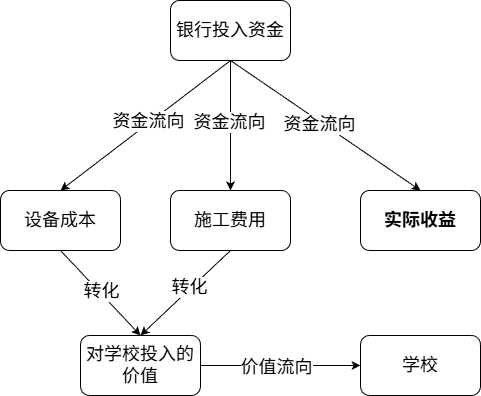

The diagram above was exported from draw.io. Its source (the exported page's mxGraphModel, read from the mxfile embedded in the PNG):
<mxGraphModel dx="1453" dy="657" grid="1" gridSize="10" guides="1" tooltips="1" connect="1" arrows="1" fold="1" page="1" pageScale="1" pageWidth="827" pageHeight="1169" math="0" shadow="0">
  <root>
    <mxCell id="0" />
    <mxCell id="1" parent="0" />
    <mxCell id="ug344ob6cnLxtHDad_KD-1" parent="1" style="rounded=1;whiteSpace=wrap;html=1;" value="&lt;font style=&quot;font-size: 18px;&quot;&gt;银行投入资金&lt;/font&gt;" vertex="1">
      <mxGeometry height="60" width="120" x="180" y="220" as="geometry" />
    </mxCell>
    <mxCell id="ug344ob6cnLxtHDad_KD-2" parent="1" style="rounded=1;whiteSpace=wrap;html=1;" value="&lt;span style=&quot;font-size: 18px;&quot;&gt;设备成本&lt;/span&gt;" vertex="1">
      <mxGeometry height="60" width="120" x="10" y="410" as="geometry" />
    </mxCell>
    <mxCell id="ug344ob6cnLxtHDad_KD-3" parent="1" style="rounded=1;whiteSpace=wrap;html=1;" value="&lt;span style=&quot;font-size: 18px;&quot;&gt;施工费用&lt;/span&gt;" vertex="1">
      <mxGeometry height="60" width="120" x="180" y="410" as="geometry" />
    </mxCell>
    <mxCell id="ug344ob6cnLxtHDad_KD-4" parent="1" style="rounded=1;whiteSpace=wrap;html=1;" value="&lt;span style=&quot;font-size: 18px;&quot;&gt;学校&lt;/span&gt;" vertex="1">
      <mxGeometry height="60" width="120" x="370" y="555" as="geometry" />
    </mxCell>
    <mxCell id="je2imHBNNzD7Ke1cWj8m-13" edge="1" parent="1" source="ug344ob6cnLxtHDad_KD-5" style="edgeStyle=orthogonalEdgeStyle;rounded=0;orthogonalLoop=1;jettySize=auto;html=1;exitX=1;exitY=0.5;exitDx=0;exitDy=0;" target="ug344ob6cnLxtHDad_KD-4">
      <mxGeometry relative="1" as="geometry" />
    </mxCell>
    <mxCell id="je2imHBNNzD7Ke1cWj8m-14" connectable="0" parent="je2imHBNNzD7Ke1cWj8m-13" style="edgeLabel;html=1;align=center;verticalAlign=middle;resizable=0;points=[];" value="&lt;font style=&quot;font-size: 18px;&quot;&gt;价值流向&lt;/font&gt;" vertex="1">
      <mxGeometry relative="1" x="-0.0645" y="-1" as="geometry">
        <mxPoint as="offset" />
      </mxGeometry>
    </mxCell>
    <mxCell id="ug344ob6cnLxtHDad_KD-5" parent="1" style="whiteSpace=wrap;html=1;rounded=1;" value="&lt;span style=&quot;font-size: 18px;&quot;&gt;对学校投入的价值&lt;/span&gt;" vertex="1">
      <mxGeometry height="60" width="120" x="90" y="555" as="geometry" />
    </mxCell>
    <mxCell id="je2imHBNNzD7Ke1cWj8m-1" edge="1" parent="1" source="ug344ob6cnLxtHDad_KD-1" style="endArrow=classic;html=1;rounded=0;exitX=0.5;exitY=1;exitDx=0;exitDy=0;entryX=0.5;entryY=0;entryDx=0;entryDy=0;" target="ug344ob6cnLxtHDad_KD-2" value="">
      <mxGeometry height="50" relative="1" width="50" as="geometry">
        <mxPoint x="390" y="370" as="sourcePoint" />
        <mxPoint x="440" y="320" as="targetPoint" />
      </mxGeometry>
    </mxCell>
    <mxCell id="je2imHBNNzD7Ke1cWj8m-2" connectable="0" parent="je2imHBNNzD7Ke1cWj8m-1" style="edgeLabel;html=1;align=center;verticalAlign=middle;resizable=0;points=[];" value="&lt;font style=&quot;font-size: 18px;&quot;&gt;资金流向&lt;/font&gt;" vertex="1">
      <mxGeometry relative="1" x="-0.034" y="-2" as="geometry">
        <mxPoint x="1" as="offset" />
      </mxGeometry>
    </mxCell>
    <mxCell id="je2imHBNNzD7Ke1cWj8m-3" edge="1" parent="1" source="ug344ob6cnLxtHDad_KD-1" style="endArrow=classic;html=1;rounded=0;exitX=0.5;exitY=1;exitDx=0;exitDy=0;" target="ug344ob6cnLxtHDad_KD-3" value="">
      <mxGeometry height="50" relative="1" width="50" as="geometry">
        <mxPoint x="390" y="360" as="sourcePoint" />
        <mxPoint x="440" y="310" as="targetPoint" />
      </mxGeometry>
    </mxCell>
    <mxCell id="je2imHBNNzD7Ke1cWj8m-4" connectable="0" parent="je2imHBNNzD7Ke1cWj8m-3" style="edgeLabel;html=1;align=center;verticalAlign=middle;resizable=0;points=[];" value="&lt;font style=&quot;font-size: 18px;&quot;&gt;资金流向&lt;/font&gt;" vertex="1">
      <mxGeometry relative="1" x="-0.0545" y="-2" as="geometry">
        <mxPoint as="offset" />
      </mxGeometry>
    </mxCell>
    <mxCell id="je2imHBNNzD7Ke1cWj8m-5" parent="1" style="rounded=1;whiteSpace=wrap;html=1;" value="&lt;font style=&quot;font-size: 18px;&quot;&gt;&lt;b&gt;实际收益&lt;/b&gt;&lt;/font&gt;" vertex="1">
      <mxGeometry height="60" width="120" x="370" y="410" as="geometry" />
    </mxCell>
    <mxCell id="je2imHBNNzD7Ke1cWj8m-6" edge="1" parent="1" source="ug344ob6cnLxtHDad_KD-1" style="endArrow=classic;html=1;rounded=0;entryX=0.5;entryY=0;entryDx=0;entryDy=0;exitX=0.5;exitY=1;exitDx=0;exitDy=0;" target="je2imHBNNzD7Ke1cWj8m-5" value="">
      <mxGeometry height="50" relative="1" width="50" as="geometry">
        <mxPoint x="350" y="270" as="sourcePoint" />
        <mxPoint x="416" y="450" as="targetPoint" />
      </mxGeometry>
    </mxCell>
    <mxCell id="je2imHBNNzD7Ke1cWj8m-7" connectable="0" parent="je2imHBNNzD7Ke1cWj8m-6" style="edgeLabel;html=1;align=center;verticalAlign=middle;resizable=0;points=[];" value="&lt;font style=&quot;font-size: 18px;&quot;&gt;资金流向&lt;/font&gt;" vertex="1">
      <mxGeometry relative="1" x="-0.0545" y="-2" as="geometry">
        <mxPoint as="offset" />
      </mxGeometry>
    </mxCell>
    <mxCell id="je2imHBNNzD7Ke1cWj8m-8" edge="1" parent="1" source="ug344ob6cnLxtHDad_KD-2" style="endArrow=classic;html=1;rounded=0;exitX=0.5;exitY=1;exitDx=0;exitDy=0;entryX=0.5;entryY=0;entryDx=0;entryDy=0;" target="ug344ob6cnLxtHDad_KD-5" value="">
      <mxGeometry height="50" relative="1" width="50" as="geometry">
        <mxPoint x="390" y="360" as="sourcePoint" />
        <mxPoint x="160" y="570" as="targetPoint" />
      </mxGeometry>
    </mxCell>
    <mxCell id="je2imHBNNzD7Ke1cWj8m-10" connectable="0" parent="je2imHBNNzD7Ke1cWj8m-8" style="edgeLabel;html=1;align=center;verticalAlign=middle;resizable=0;points=[];" value="&lt;font style=&quot;font-size: 18px;&quot;&gt;转化&lt;/font&gt;" vertex="1">
      <mxGeometry relative="1" x="-0.028" y="2" as="geometry">
        <mxPoint as="offset" />
      </mxGeometry>
    </mxCell>
    <mxCell id="je2imHBNNzD7Ke1cWj8m-9" edge="1" parent="1" source="ug344ob6cnLxtHDad_KD-3" style="endArrow=classic;html=1;rounded=0;exitX=0.5;exitY=1;exitDx=0;exitDy=0;entryX=0.5;entryY=0;entryDx=0;entryDy=0;" target="ug344ob6cnLxtHDad_KD-5" value="">
      <mxGeometry height="50" relative="1" width="50" as="geometry">
        <mxPoint x="390" y="360" as="sourcePoint" />
        <mxPoint x="160" y="570" as="targetPoint" />
      </mxGeometry>
    </mxCell>
    <mxCell id="je2imHBNNzD7Ke1cWj8m-12" connectable="0" parent="je2imHBNNzD7Ke1cWj8m-9" style="edgeLabel;html=1;align=center;verticalAlign=middle;resizable=0;points=[];" value="&lt;font style=&quot;font-size: 18px;&quot;&gt;转化&lt;/font&gt;" vertex="1">
      <mxGeometry relative="1" x="-0.1154" y="-2" as="geometry">
        <mxPoint as="offset" />
      </mxGeometry>
    </mxCell>
  </root>
</mxGraphModel>